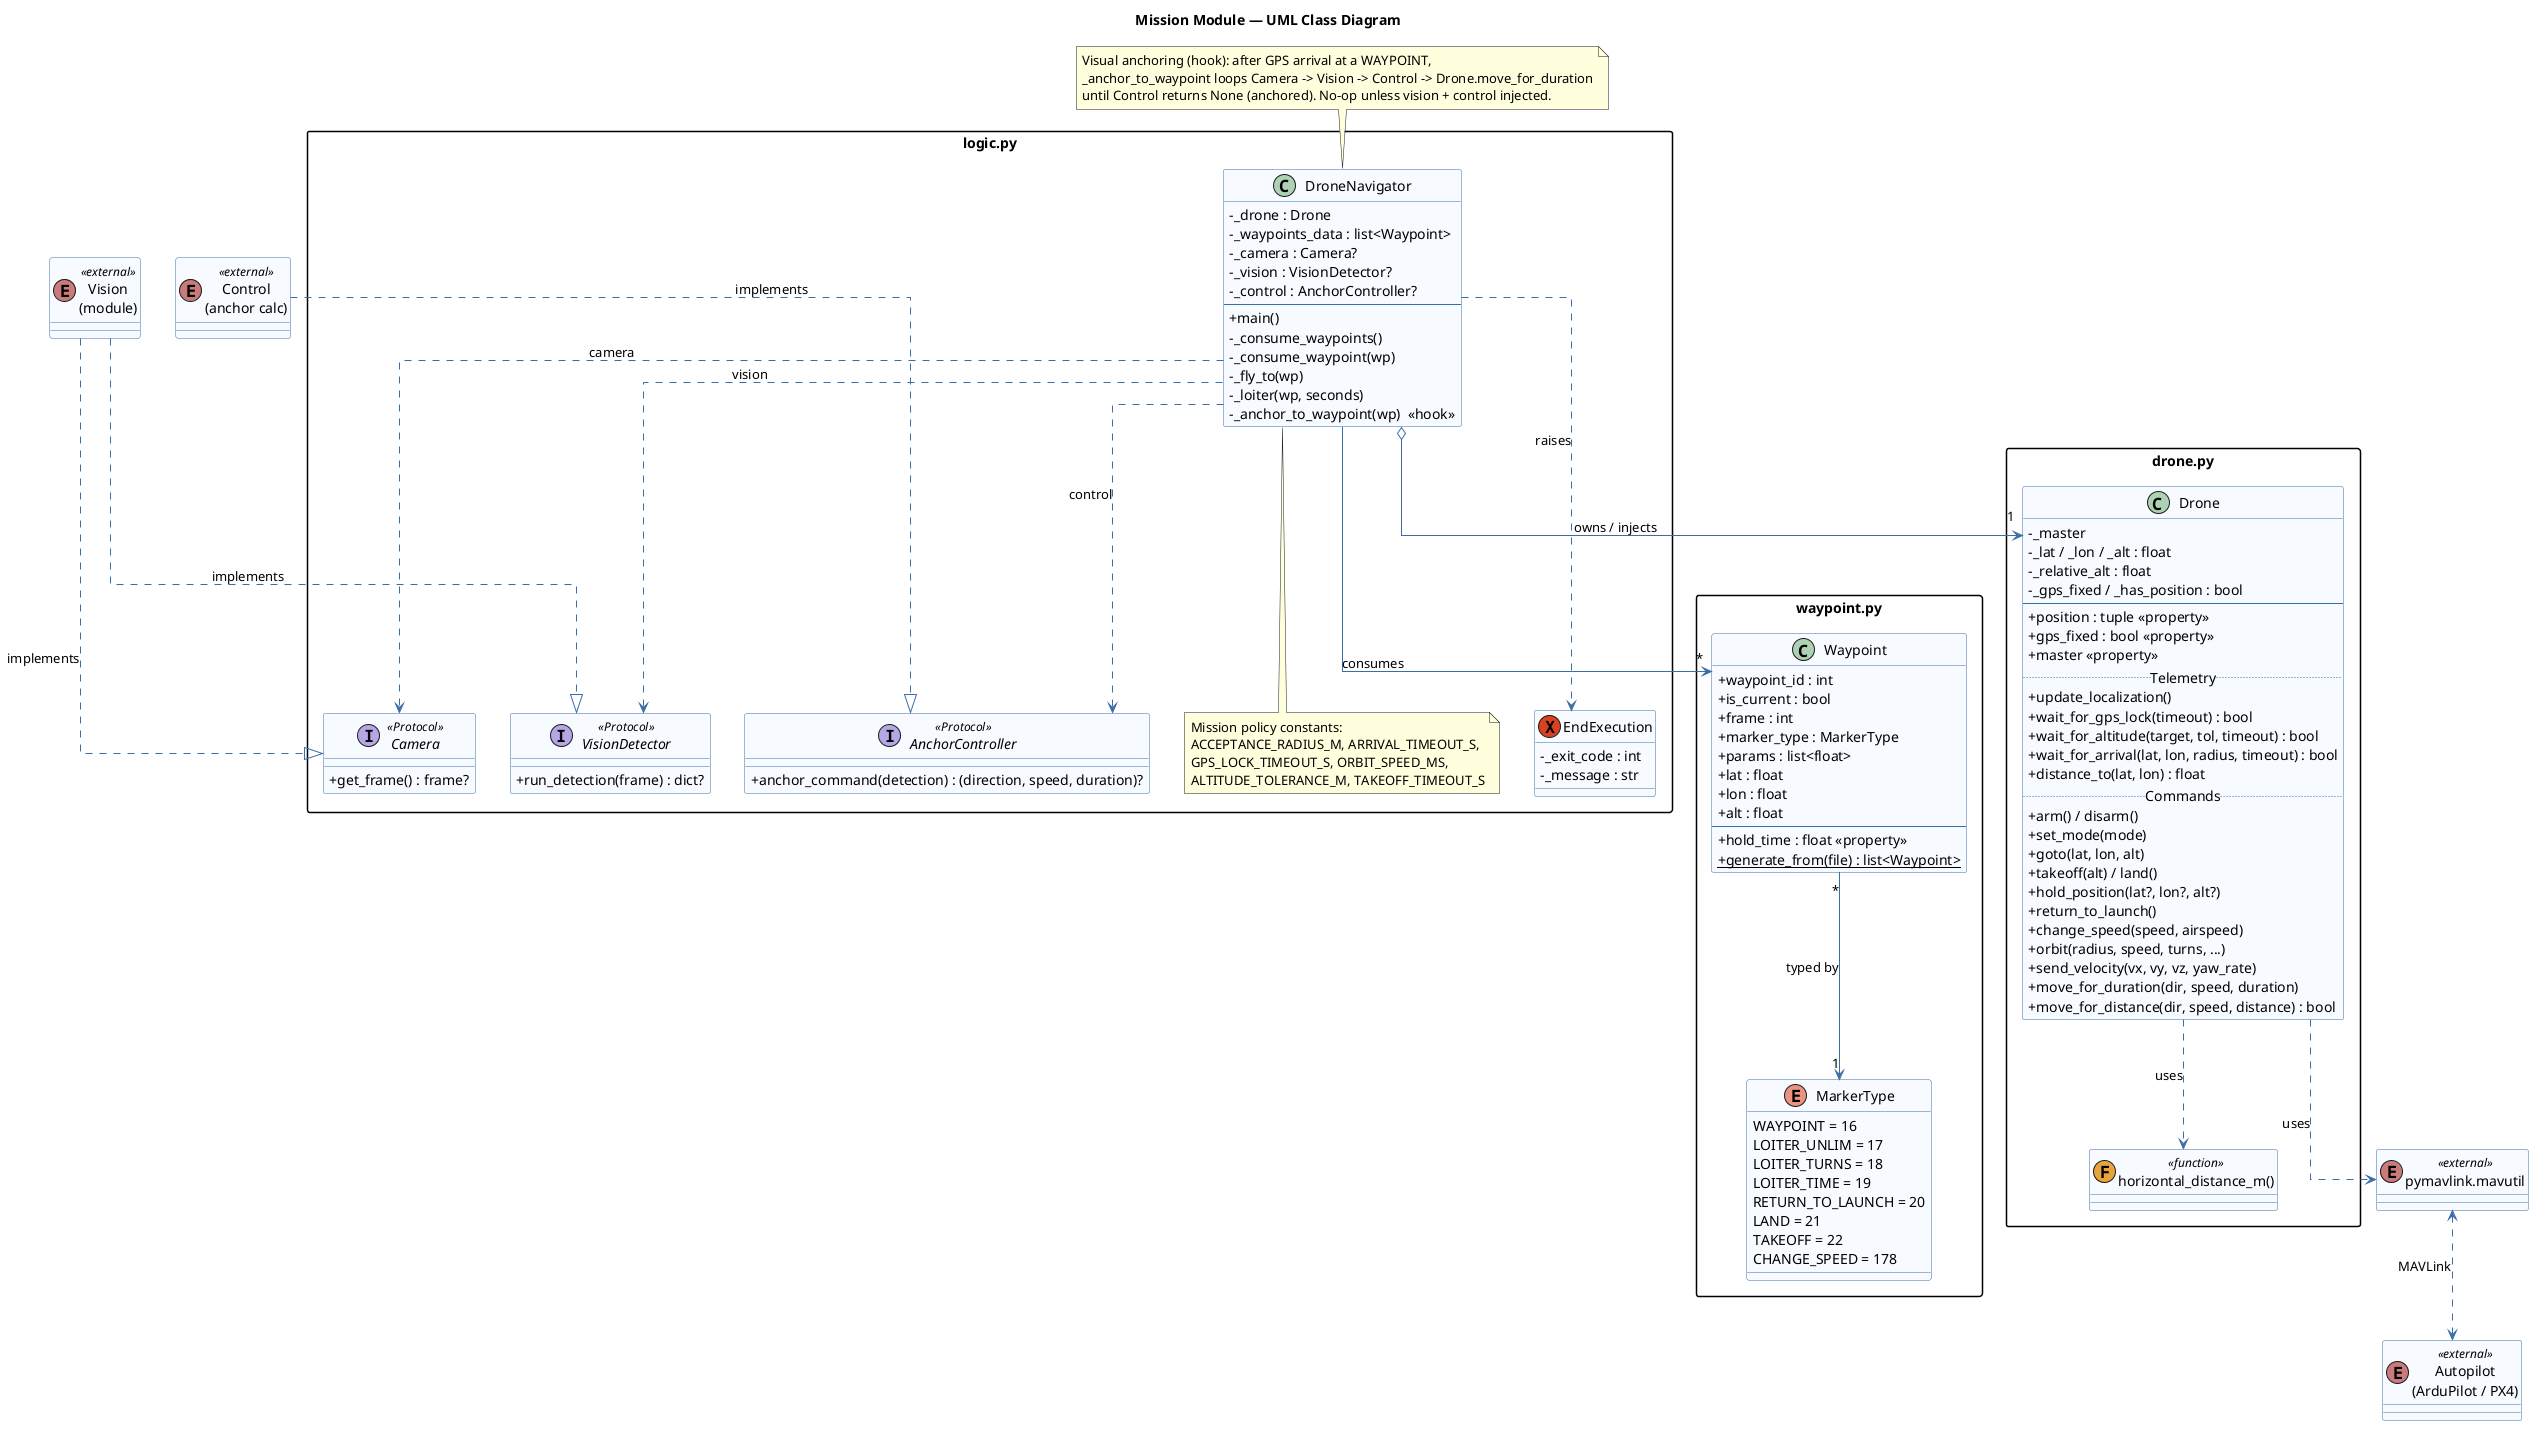

The diagram above was rendered by PlantUML. Its source (embedded in the PNG):
@startuml mission_class
set namespaceSeparator none
title Mission Module — UML Class Diagram

skinparam classAttributeIconSize 0
skinparam shadowing false
skinparam linetype ortho
skinparam packageStyle rectangle
skinparam class {
  BackgroundColor #F7FAFF
  BorderColor #3B6EA5
  ArrowColor #3B6EA5
}

package "waypoint.py" {
  enum MarkerType {
    WAYPOINT = 16
    LOITER_UNLIM = 17
    LOITER_TURNS = 18
    LOITER_TIME = 19
    RETURN_TO_LAUNCH = 20
    LAND = 21
    TAKEOFF = 22
    CHANGE_SPEED = 178
  }

  class Waypoint {
    +waypoint_id : int
    +is_current : bool
    +frame : int
    +marker_type : MarkerType
    +params : list<float>
    +lat : float
    +lon : float
    +alt : float
    --
    +hold_time : float <<property>>
    {static} +generate_from(file) : list<Waypoint>
  }
}

package "logic.py" {
  class DroneNavigator {
    -_drone : Drone
    -_waypoints_data : list<Waypoint>
    -_camera : Camera?
    -_vision : VisionDetector?
    -_control : AnchorController?
    --
    +main()
    -_consume_waypoints()
    -_consume_waypoint(wp)
    -_fly_to(wp)
    -_loiter(wp, seconds)
    -_anchor_to_waypoint(wp)  <<hook>>
  }

  exception EndExecution {
    -_exit_code : int
    -_message : str
  }

  interface Camera <<Protocol>> {
    +get_frame() : frame?
  }
  interface VisionDetector <<Protocol>> {
    +run_detection(frame) : dict?
  }
  interface AnchorController <<Protocol>> {
    +anchor_command(detection) : (direction, speed, duration)?
  }

  note bottom of DroneNavigator
    Mission policy constants:
    ACCEPTANCE_RADIUS_M, ARRIVAL_TIMEOUT_S,
    GPS_LOCK_TIMEOUT_S, ORBIT_SPEED_MS,
    ALTITUDE_TOLERANCE_M, TAKEOFF_TIMEOUT_S
  end note
}

package "drone.py" {
  class Drone {
    -_master
    -_lat / _lon / _alt : float
    -_relative_alt : float
    -_gps_fixed / _has_position : bool
    --
    +position : tuple <<property>>
    +gps_fixed : bool <<property>>
    +master <<property>>
    .. Telemetry ..
    +update_localization()
    +wait_for_gps_lock(timeout) : bool
    +wait_for_altitude(target, tol, timeout) : bool
    +wait_for_arrival(lat, lon, radius, timeout) : bool
    +distance_to(lat, lon) : float
    .. Commands ..
    +arm() / disarm()
    +set_mode(mode)
    +goto(lat, lon, alt)
    +takeoff(alt) / land()
    +hold_position(lat?, lon?, alt?)
    +return_to_launch()
    +change_speed(speed, airspeed)
    +orbit(radius, speed, turns, ...)
    +send_velocity(vx, vy, vz, yaw_rate)
    +move_for_duration(dir, speed, duration)
    +move_for_distance(dir, speed, distance) : bool
  }

  class "horizontal_distance_m()" as hdist <<(F,#E8A33D) function>>
}

class "pymavlink.mavutil" as mav <<(E,#C97B7B) external>>
class "Autopilot\n(ArduPilot / PX4)" as fc <<(E,#C97B7B) external>>

class "Vision\n(module)" as vision_ext <<(E,#C97B7B) external>>
class "Control\n(anchor calc)" as control_ext <<(E,#C97B7B) external>>

Waypoint "*" --> "1" MarkerType : typed by
DroneNavigator o--> "1" Drone : owns / injects
DroneNavigator --> "*" Waypoint : consumes
DroneNavigator ..> EndExecution : raises
DroneNavigator ..> Camera : camera
DroneNavigator ..> VisionDetector : vision
DroneNavigator ..> AnchorController : control
Drone ..> mav : uses
Drone ..> hdist : uses
mav <..> fc : MAVLink

vision_ext ..|> Camera : implements
vision_ext ..|> VisionDetector : implements
control_ext ..|> AnchorController : implements

note as N1
  Visual anchoring (hook): after GPS arrival at a WAYPOINT,
  _anchor_to_waypoint loops Camera -> Vision -> Control -> Drone.move_for_duration
  until Control returns None (anchored). No-op unless vision + control injected.
end note
N1 .. DroneNavigator

@enduml